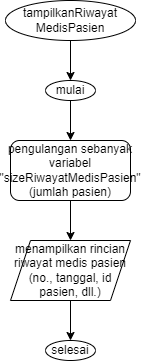

The diagram above was exported from draw.io. Its source (the exported page's mxGraphModel, read from the mxfile embedded in the PNG):
<mxGraphModel dx="507" dy="508" grid="1" gridSize="10" guides="1" tooltips="1" connect="1" arrows="1" fold="1" page="1" pageScale="1" pageWidth="827" pageHeight="1169" math="0" shadow="0">
  <root>
    <mxCell id="0" />
    <mxCell id="1" parent="0" />
    <mxCell id="kWrAUFm43wOgcbVdMCFt-1" value="" style="edgeStyle=orthogonalEdgeStyle;rounded=0;orthogonalLoop=1;jettySize=auto;html=1;" edge="1" parent="1" source="kWrAUFm43wOgcbVdMCFt-2" target="kWrAUFm43wOgcbVdMCFt-4">
      <mxGeometry relative="1" as="geometry" />
    </mxCell>
    <mxCell id="kWrAUFm43wOgcbVdMCFt-2" value="tampilkanRiwayat&lt;div&gt;MedisPasien&lt;/div&gt;" style="ellipse;whiteSpace=wrap;html=1;" vertex="1" parent="1">
      <mxGeometry x="40" y="40" width="130" height="40" as="geometry" />
    </mxCell>
    <mxCell id="kWrAUFm43wOgcbVdMCFt-3" value="" style="edgeStyle=orthogonalEdgeStyle;rounded=0;orthogonalLoop=1;jettySize=auto;html=1;" edge="1" parent="1" source="kWrAUFm43wOgcbVdMCFt-4" target="kWrAUFm43wOgcbVdMCFt-7">
      <mxGeometry relative="1" as="geometry" />
    </mxCell>
    <mxCell id="kWrAUFm43wOgcbVdMCFt-4" value="mulai" style="ellipse;whiteSpace=wrap;html=1;" vertex="1" parent="1">
      <mxGeometry x="80" y="120" width="50" height="20" as="geometry" />
    </mxCell>
    <mxCell id="kWrAUFm43wOgcbVdMCFt-5" value="selesai" style="ellipse;whiteSpace=wrap;html=1;" vertex="1" parent="1">
      <mxGeometry x="80" y="380" width="50" height="20" as="geometry" />
    </mxCell>
    <mxCell id="kWrAUFm43wOgcbVdMCFt-6" value="" style="edgeStyle=orthogonalEdgeStyle;rounded=0;orthogonalLoop=1;jettySize=auto;html=1;" edge="1" parent="1" source="kWrAUFm43wOgcbVdMCFt-7" target="kWrAUFm43wOgcbVdMCFt-9">
      <mxGeometry relative="1" as="geometry" />
    </mxCell>
    <mxCell id="kWrAUFm43wOgcbVdMCFt-7" value="pengulangan sebanyak variabel &quot;sizeRiwayatMedisPasien&quot; (jumlah pasien)" style="rounded=1;whiteSpace=wrap;html=1;" vertex="1" parent="1">
      <mxGeometry x="45" y="180" width="120" height="60" as="geometry" />
    </mxCell>
    <mxCell id="kWrAUFm43wOgcbVdMCFt-8" value="" style="edgeStyle=orthogonalEdgeStyle;rounded=0;orthogonalLoop=1;jettySize=auto;html=1;" edge="1" parent="1" source="kWrAUFm43wOgcbVdMCFt-9" target="kWrAUFm43wOgcbVdMCFt-5">
      <mxGeometry relative="1" as="geometry" />
    </mxCell>
    <mxCell id="kWrAUFm43wOgcbVdMCFt-9" value="menampilkan rincian riwayat medis pasien (no., tanggal, id pasien, dll.)" style="shape=parallelogram;perimeter=parallelogramPerimeter;whiteSpace=wrap;html=1;fixedSize=1;" vertex="1" parent="1">
      <mxGeometry x="45" y="280" width="120" height="60" as="geometry" />
    </mxCell>
  </root>
</mxGraphModel>